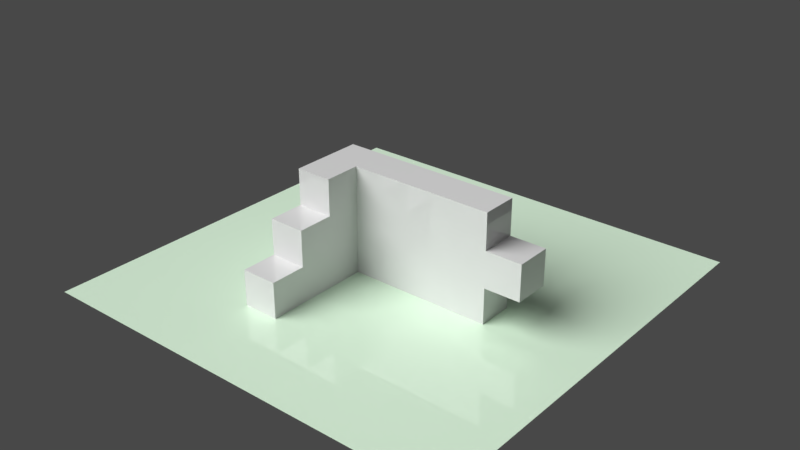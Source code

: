 # Source: fragment.blend  (saved by Blender 2.79.0; exported with 4.5.12 LTS)
import bpy
from mathutils import Matrix  # noqa: F401  (used for matrix-valued properties, if any)

bpy.ops.wm.read_factory_settings(use_empty=True)
scene = bpy.context.scene
scene.name = 'Scene'

# ---- collections
col_collection_1 = bpy.data.collections.new('Collection 1'); scene.collection.children.link(col_collection_1)

# ---- materials (node trees are filled in below, after node groups)
mat_material_001 = bpy.data.materials.new('Material.001')
mat_material_001.alpha_threshold = 0.0
mat_material_001.roughness = 0.5
mat_material = bpy.data.materials.new('Material')
mat_material.alpha_threshold = 0.0
mat_material.roughness = 0.5

# ---- material node trees
mat_material_001.use_nodes = True; mat_material_001.node_tree.nodes.clear()
_N = mat_material_001.node_tree.nodes; _L = mat_material_001.node_tree.links
n0 = _N.new('ShaderNodeOutputMaterial'); n0.name = 'Material Output'; n0.location = (300, 300)
n1 = _N.new('ShaderNodeBsdfPrincipled'); n1.name = 'Principled BSDF'; n1.location = (10, 300)
n1.width = 150
n1.subsurface_method = 'BURLEY'
n1.inputs[2].default_value = 0.0
n1.inputs[3].default_value = 1.45
n1.inputs[9].default_value = (1.0, 1.0, 1.0)
_L.new(n1.outputs[0], n0.inputs[0])
n0.is_active_output = True
mat_material.use_nodes = True; mat_material.node_tree.nodes.clear()
_N = mat_material.node_tree.nodes; _L = mat_material.node_tree.links
n0 = _N.new('ShaderNodeOutputMaterial'); n0.name = 'Material Output'; n0.location = (300, 300)
n1 = _N.new('ShaderNodeBsdfPrincipled'); n1.name = 'Principled BSDF'; n1.location = (10, 300)
n1.width = 150
n1.subsurface_method = 'BURLEY'
n1.inputs[0].default_value = (0.7874, 1.0, 0.7874, 1.0)
n1.inputs[2].default_value = 0.0
n1.inputs[3].default_value = 1.45
n1.inputs[9].default_value = (1.0, 1.0, 1.0)
_L.new(n1.outputs[0], n0.inputs[0])
n0.is_active_output = True

# ---- world
world_world = bpy.data.worlds.new('World'); scene.world = world_world
world_world.use_nodes = True; world_world.node_tree.nodes.clear()
_N = world_world.node_tree.nodes; _L = world_world.node_tree.links
n0 = _N.new('ShaderNodeOutputWorld'); n0.name = 'World Output'; n0.location = (300, 300)
n1 = _N.new('ShaderNodeBackground'); n1.name = 'Background'; n1.location = (10, 300)
n1.inputs[0].default_value = (0.06525, 0.06525, 0.06525, 1.0)
_L.new(n1.outputs[0], n0.inputs[0])
n0.is_active_output = True
world_world.color = (1.0, 1.0, 1.0)
world_world.use_sun_shadow = False
world_world.sun_shadow_jitter_overblur = 0.0
world_world.cycles.sampling_method = 'MANUAL'

# ---- lights
light_sun = bpy.data.lights.new('Sun', 'SUN')
light_sun.transmission_factor = 0.0
light_sun.angle = 0.9273
light_sun.energy = 3.0
light_sun.shadow_buffer_clip_start = 0.5
light_sun.shadow_soft_size = 0.5
light_sun.shadow_cascade_max_distance = 1000.0

# ---- meshes
me_cube = bpy.data.meshes.new('Cube')
me_cube.from_pydata([(-2.0, -1.0, 0.0), (-2.0, -1.0, 2.0), (-2.0, 1.0, 0.0), (-2.0, 1.0, 2.0), (2.0, -1.0, 0.0), (2.0, -1.0, 2.0), (2.0, 1.0, 0.0), (2.0, 1.0, 2.0)], [], [(0, 1, 3), (0, 3, 2), (2, 3, 7), (2, 7, 6), (6, 7, 5), (6, 5, 4), (1, 0, 4), (1, 4, 5), (4, 0, 2), (4, 2, 6), (7, 3, 1), (7, 1, 5)])
me_cube.materials.append(mat_material_001)
me_cube.use_remesh_preserve_volume = False
me_cube.use_remesh_preserve_attributes = False
me_cube.use_mirror_vertex_groups = False
me_cube.update()
me_cube_001 = bpy.data.meshes.new('Cube.001')
me_cube_001.from_pydata([(2.0, -1.0, 0.0), (2.0, -1.0, 2.0), (2.0, 1.0, 0.0), (2.0, 1.0, 2.0), (6.0, -1.0, 0.0), (6.0, -1.0, 2.0), (6.0, 1.0, 0.0), (6.0, 1.0, 2.0)], [], [(0, 1, 3), (0, 3, 2), (2, 3, 7), (2, 7, 6), (6, 7, 5), (6, 5, 4), (1, 0, 4), (1, 4, 5), (4, 0, 2), (4, 2, 6), (7, 3, 1), (7, 1, 5)])
me_cube_001.materials.append(mat_material_001)
me_cube_001.use_remesh_preserve_volume = False
me_cube_001.use_remesh_preserve_attributes = False
me_cube_001.use_mirror_vertex_groups = False
me_cube_001.update()
me_cube_002 = bpy.data.meshes.new('Cube.002')
me_cube_002.from_pydata([(-2.0, -3.0, 0.0), (-2.0, -3.0, 2.0), (-4.0, -3.0, 0.0), (-4.0, -3.0, 2.0), (-2.0, 1.0, 0.0), (-2.0, 1.0, 2.0), (-4.0, 1.0, 0.0), (-4.0, 1.0, 2.0)], [], [(0, 1, 3), (0, 3, 2), (2, 3, 7), (2, 7, 6), (6, 7, 5), (6, 5, 4), (1, 0, 4), (1, 4, 5), (4, 0, 2), (4, 2, 6), (7, 3, 1), (7, 1, 5)])
me_cube_002.materials.append(mat_material_001)
me_cube_002.use_remesh_preserve_volume = False
me_cube_002.use_remesh_preserve_attributes = False
me_cube_002.use_mirror_vertex_groups = False
me_cube_002.update()
me_cube_003 = bpy.data.meshes.new('Cube.003')
me_cube_003.from_pydata([(-2.0, -7.0, 0.0), (-2.0, -7.0, 2.0), (-4.0, -7.0, 0.0), (-4.0, -7.0, 2.0), (-2.0, -3.0, 0.0), (-2.0, -3.0, 2.0), (-4.0, -3.0, 0.0), (-4.0, -3.0, 2.0)], [], [(0, 1, 3), (0, 3, 2), (2, 3, 7), (2, 7, 6), (6, 7, 5), (6, 5, 4), (1, 0, 4), (1, 4, 5), (4, 0, 2), (4, 2, 6), (7, 3, 1), (7, 1, 5)])
me_cube_003.materials.append(mat_material_001)
me_cube_003.use_remesh_preserve_volume = False
me_cube_003.use_remesh_preserve_attributes = False
me_cube_003.use_mirror_vertex_groups = False
me_cube_003.update()
me_cube_004 = bpy.data.meshes.new('Cube.004')
me_cube_004.from_pydata([(-2.0, -5.0, 2.0), (-2.0, -5.0, 4.0), (-4.0, -5.0, 2.0), (-4.0, -5.0, 4.0), (-2.0, -1.0, 2.0), (-2.0, -1.0, 4.0), (-4.0, -1.0, 2.0), (-4.0, -1.0, 4.0)], [], [(0, 1, 3), (0, 3, 2), (2, 3, 7), (2, 7, 6), (6, 7, 5), (6, 5, 4), (1, 0, 4), (1, 4, 5), (4, 0, 2), (4, 2, 6), (7, 3, 1), (7, 1, 5)])
me_cube_004.materials.append(mat_material_001)
me_cube_004.use_remesh_preserve_volume = False
me_cube_004.use_remesh_preserve_attributes = False
me_cube_004.use_mirror_vertex_groups = False
me_cube_004.update()
me_cube_005 = bpy.data.meshes.new('Cube.005')
me_cube_005.from_pydata([(-4.0, -1.0, 2.0), (-4.0, -1.0, 4.0), (-4.0, 1.0, 2.0), (-4.0, 1.0, 4.0), (0.0, -1.0, 2.0), (0.0, -1.0, 4.0), (-1.192e-07, 1.0, 2.0), (-1.192e-07, 1.0, 4.0)], [], [(0, 1, 3), (0, 3, 2), (2, 3, 7), (2, 7, 6), (6, 7, 5), (6, 5, 4), (1, 0, 4), (1, 4, 5), (4, 0, 2), (4, 2, 6), (7, 3, 1), (7, 1, 5)])
me_cube_005.materials.append(mat_material_001)
me_cube_005.use_remesh_preserve_volume = False
me_cube_005.use_remesh_preserve_attributes = False
me_cube_005.use_mirror_vertex_groups = False
me_cube_005.update()
me_cube_006 = bpy.data.meshes.new('Cube.006')
me_cube_006.from_pydata([(1.192e-07, -1.0, 2.0), (1.192e-07, -1.0, 4.0), (0.0, 1.0, 2.0), (0.0, 1.0, 4.0), (4.0, -1.0, 2.0), (4.0, -1.0, 4.0), (4.0, 1.0, 2.0), (4.0, 1.0, 4.0)], [], [(0, 1, 3), (0, 3, 2), (2, 3, 7), (2, 7, 6), (6, 7, 5), (6, 5, 4), (1, 0, 4), (1, 4, 5), (4, 0, 2), (4, 2, 6), (7, 3, 1), (7, 1, 5)])
me_cube_006.materials.append(mat_material_001)
me_cube_006.use_remesh_preserve_volume = False
me_cube_006.use_remesh_preserve_attributes = False
me_cube_006.use_mirror_vertex_groups = False
me_cube_006.update()
me_cube_007 = bpy.data.meshes.new('Cube.007')
me_cube_007.from_pydata([(-2.0, -1.0, 4.0), (-2.0, -1.0, 6.0), (-2.0, 1.0, 4.0), (-2.0, 1.0, 6.0), (2.0, -1.0, 4.0), (2.0, -1.0, 6.0), (2.0, 1.0, 4.0), (2.0, 1.0, 6.0)], [], [(0, 1, 3), (0, 3, 2), (2, 3, 7), (2, 7, 6), (6, 7, 5), (6, 5, 4), (1, 0, 4), (1, 4, 5), (4, 0, 2), (4, 2, 6), (7, 3, 1), (7, 1, 5)])
me_cube_007.materials.append(mat_material_001)
me_cube_007.use_remesh_preserve_volume = False
me_cube_007.use_remesh_preserve_attributes = False
me_cube_007.use_mirror_vertex_groups = False
me_cube_007.update()
me_cube_008 = bpy.data.meshes.new('Cube.008')
me_cube_008.from_pydata([(-4.0, 1.0, 4.0), (-4.0, 1.0, 6.0), (-2.0, 1.0, 4.0), (-2.0, 1.0, 6.0), (-4.0, -3.0, 4.0), (-4.0, -3.0, 6.0), (-2.0, -3.0, 4.0), (-2.0, -3.0, 6.0)], [], [(0, 1, 3), (0, 3, 2), (2, 3, 7), (2, 7, 6), (6, 7, 5), (6, 5, 4), (1, 0, 4), (1, 4, 5), (4, 0, 2), (4, 2, 6), (7, 3, 1), (7, 1, 5)])
me_cube_008.materials.append(mat_material_001)
me_cube_008.use_remesh_preserve_volume = False
me_cube_008.use_remesh_preserve_attributes = False
me_cube_008.use_mirror_vertex_groups = False
me_cube_008.update()
me_cube_009 = bpy.data.meshes.new('Cube.009')
me_cube_009.from_pydata([(2.0, -1.0, 4.0), (2.0, -1.0, 6.0), (2.0, 1.0, 4.0), (2.0, 1.0, 6.0), (6.0, -1.0, 4.0), (6.0, -1.0, 6.0), (6.0, 1.0, 4.0), (6.0, 1.0, 6.0)], [], [(0, 1, 3), (0, 3, 2), (2, 3, 7), (2, 7, 6), (6, 7, 5), (6, 5, 4), (1, 0, 4), (1, 4, 5), (4, 0, 2), (4, 2, 6), (7, 3, 1), (7, 1, 5)])
me_cube_009.materials.append(mat_material_001)
me_cube_009.use_remesh_preserve_volume = False
me_cube_009.use_remesh_preserve_attributes = False
me_cube_009.use_mirror_vertex_groups = False
me_cube_009.update()
me_cube_010 = bpy.data.meshes.new('Cube.010')
me_cube_010.from_pydata([(4.0, -1.0, 2.0), (4.0, -1.0, 4.0), (4.0, 1.0, 2.0), (4.0, 1.0, 4.0), (8.0, -1.0, 2.0), (8.0, -1.0, 4.0), (8.0, 1.0, 2.0), (8.0, 1.0, 4.0)], [], [(0, 1, 3), (0, 3, 2), (2, 3, 7), (2, 7, 6), (6, 7, 5), (6, 5, 4), (1, 0, 4), (1, 4, 5), (4, 0, 2), (4, 2, 6), (7, 3, 1), (7, 1, 5)])
me_cube_010.materials.append(mat_material_001)
me_cube_010.use_remesh_preserve_volume = False
me_cube_010.use_remesh_preserve_attributes = False
me_cube_010.use_mirror_vertex_groups = False
me_cube_010.update()
me_cube_011 = bpy.data.meshes.new('Cube.011')
me_cube_011.from_pydata([(6.0, -1.0, 0.0), (6.0, -1.0, 2.0), (6.0, 1.0, 0.0), (6.0, 1.0, 2.0), (10.0, -1.0, 0.0), (10.0, -1.0, 2.0), (10.0, 1.0, 0.0), (10.0, 1.0, 2.0)], [], [(0, 1, 3), (0, 3, 2), (2, 3, 7), (2, 7, 6), (6, 7, 5), (6, 5, 4), (1, 0, 4), (1, 4, 5), (4, 0, 2), (4, 2, 6), (7, 3, 1), (7, 1, 5)])
me_cube_011.materials.append(mat_material_001)
me_cube_011.use_remesh_preserve_volume = False
me_cube_011.use_remesh_preserve_attributes = False
me_cube_011.use_mirror_vertex_groups = False
me_cube_011.update()
me_plane = bpy.data.meshes.new('Plane')
me_plane.from_pydata([(-12.0, -12.0, 0.0), (12.0, -12.0, 0.0), (-12.0, 12.0, 0.0), (12.0, 12.0, 0.0)], [], [(0, 1, 3), (0, 3, 2)])
me_plane.materials.append(mat_material)
me_plane.use_remesh_preserve_volume = False
me_plane.use_remesh_preserve_attributes = False
me_plane.use_mirror_vertex_groups = False
me_plane.update()

# ---- objects
ob_sun = bpy.data.objects.new('Sun', light_sun)
ob_cube = bpy.data.objects.new('Cube', me_cube)
ob_cube_001 = bpy.data.objects.new('Cube.001', me_cube_001)
ob_cube_002 = bpy.data.objects.new('Cube.002', me_cube_002)
ob_cube_003 = bpy.data.objects.new('Cube.003', me_cube_003)
ob_cube_004 = bpy.data.objects.new('Cube.004', me_cube_004)
ob_cube_005 = bpy.data.objects.new('Cube.005', me_cube_005)
ob_cube_006 = bpy.data.objects.new('Cube.006', me_cube_006)
ob_cube_007 = bpy.data.objects.new('Cube.007', me_cube_007)
ob_cube_008 = bpy.data.objects.new('Cube.008', me_cube_008)
ob_cube_009 = bpy.data.objects.new('Cube.009', me_cube_009)
ob_cube_010 = bpy.data.objects.new('Cube.010', me_cube_010)
ob_cube_011 = bpy.data.objects.new('Cube.011', me_cube_011)
ob_plane = bpy.data.objects.new('Plane', me_plane)

# ---- transforms, parenting, visibility, modifiers, constraints
ob_sun.location = (0.8914, 0.6224, 1.404)
ob_sun.rotation_euler = (0.0, 0.7854, 4.143)
ob_sun.lineart.crease_threshold = 0.0
ob_cube.location = (0.0, 0.0, 0.0)
ob_cube.scale = (0.1, 0.1, 0.1)
ob_cube.lineart.crease_threshold = 0.0
ob_cube_001.location = (0.0, 0.0, 0.0)
ob_cube_001.scale = (0.1, 0.1, 0.1)
ob_cube_001.lineart.crease_threshold = 0.0
ob_cube_002.location = (0.0, 0.0, 0.0)
ob_cube_002.scale = (0.1, 0.1, 0.1)
ob_cube_002.lineart.crease_threshold = 0.0
ob_cube_003.location = (0.0, 0.0, 0.0)
ob_cube_003.scale = (0.1, 0.1, 0.1)
ob_cube_003.lineart.crease_threshold = 0.0
ob_cube_004.location = (0.0, 0.0, 0.0)
ob_cube_004.scale = (0.1, 0.1, 0.1)
ob_cube_004.lineart.crease_threshold = 0.0
ob_cube_005.location = (0.0, 0.0, 0.0)
ob_cube_005.scale = (0.1, 0.1, 0.1)
ob_cube_005.lineart.crease_threshold = 0.0
ob_cube_006.location = (0.0, 0.0, 0.0)
ob_cube_006.scale = (0.1, 0.1, 0.1)
ob_cube_006.lineart.crease_threshold = 0.0
ob_cube_007.location = (0.0, 0.0, 0.0)
ob_cube_007.scale = (0.1, 0.1, 0.1)
ob_cube_007.lineart.crease_threshold = 0.0
ob_cube_008.location = (0.0, 0.0, 0.0)
ob_cube_008.scale = (0.1, 0.1, 0.1)
ob_cube_008.lineart.crease_threshold = 0.0
ob_cube_009.location = (0.0, 0.0, 0.0)
ob_cube_009.scale = (0.1, 0.1, 0.1)
ob_cube_009.lineart.crease_threshold = 0.0
ob_cube_010.location = (0.0, 0.0, 0.0)
ob_cube_010.scale = (0.1, 0.1, 0.1)
ob_cube_010.lineart.crease_threshold = 0.0
ob_cube_011.location = (0.0, 0.0, 0.0)
ob_cube_011.scale = (0.1, 0.1, 0.1)
ob_cube_011.hide_render = True
ob_cube_011.lineart.crease_threshold = 0.0
ob_plane.location = (0.0, 0.0, 0.0)
ob_plane.scale = (0.1, 0.1, 0.1)
ob_plane.lineart.crease_threshold = 0.0

# ---- collection membership
col_collection_1.objects.link(ob_sun)
col_collection_1.objects.link(ob_cube)
col_collection_1.objects.link(ob_cube_001)
col_collection_1.objects.link(ob_cube_002)
col_collection_1.objects.link(ob_cube_003)
col_collection_1.objects.link(ob_cube_004)
col_collection_1.objects.link(ob_cube_005)
col_collection_1.objects.link(ob_cube_006)
col_collection_1.objects.link(ob_cube_007)
col_collection_1.objects.link(ob_cube_008)
col_collection_1.objects.link(ob_cube_009)
col_collection_1.objects.link(ob_cube_010)
col_collection_1.objects.link(ob_cube_011)
col_collection_1.objects.link(ob_plane)

# ---- scene / render settings (as saved in the file)
scene.frame_start = 1; scene.frame_end = 250; scene.frame_set(1)
scene.render.engine = 'CYCLES'
scene.render.resolution_percentage = 50
scene.render.dither_intensity = 0.0
scene.render.use_simplify = True
scene.cycles.samples = 128
scene.cycles.sampling_pattern = 'TABULATED_SOBOL'
scene.cycles.use_adaptive_sampling = False
scene.cycles.use_light_tree = False
scene.cycles.blur_glossy = 0.0
scene.cycles.sample_clamp_indirect = 0.0
scene.view_settings.view_transform = 'Standard'
bpy.context.view_layer.update()

# ---- added for rendering (the .blend has no active camera): camera
cam_auto = bpy.data.cameras.new('AutoCamera')
cam_auto.lens = 50.0
cam_auto.sensor_width = 36.0
cam_auto.clip_end = 1000.0
ob_auto_camera = bpy.data.objects.new('AutoCamera', cam_auto)
scene.collection.objects.link(ob_auto_camera)
ob_auto_camera.location = (3.18901, -3.82681, 2.85121)
ob_auto_camera.rotation_euler = (1.09748, -7.21219e-08, 0.694738)
scene.camera = ob_auto_camera
bpy.context.view_layer.update()
